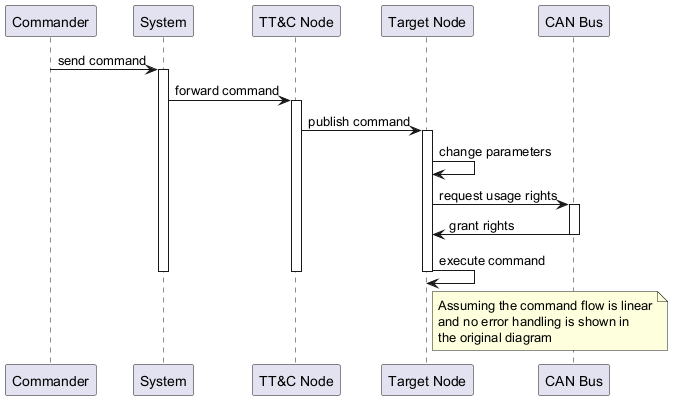

The diagram above was rendered by PlantUML. Its source (embedded in the PNG):
@startuml
participant "Commander" as C
participant "System" as S
participant "TT&C Node" as T
participant "Target Node" as N
participant "CAN Bus" as CAN

C -> S : send command
activate S
S -> T : forward command
activate T
T -> N : publish command
activate N
N -> N : change parameters
N -> CAN : request usage rights
activate CAN
CAN -> N : grant rights
deactivate CAN
N -> N : execute command
deactivate N
deactivate T
deactivate S

note right of N
  Assuming the command flow is linear
  and no error handling is shown in
  the original diagram
end note
@enduml